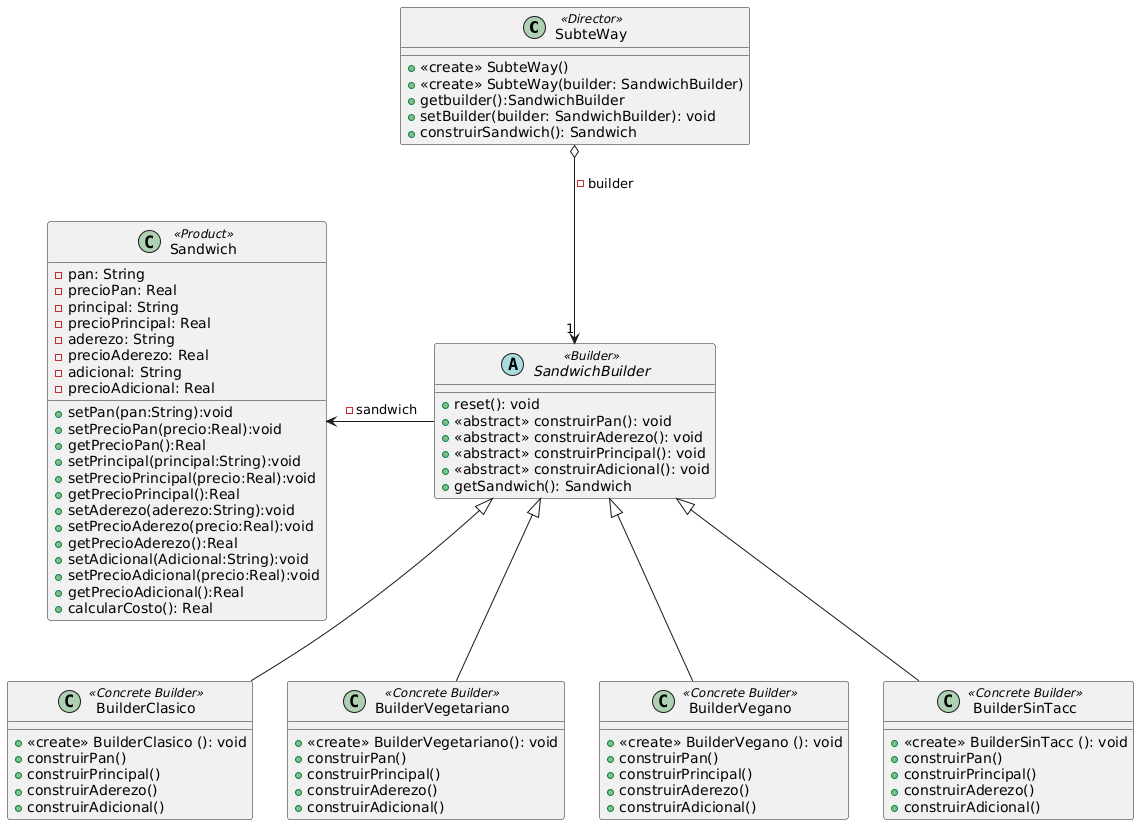

The diagram above was rendered by PlantUML. Its source (embedded in the PNG):
@startuml
SubteWay o-down-> "1" SandwichBuilder : - builder 
SandwichBuilder -left->Sandwich : -sandwich
BuilderClasico-up-|> SandwichBuilder
BuilderVegetariano-up-|> SandwichBuilder
BuilderVegano-up-|> SandwichBuilder
BuilderSinTacc-up-|> SandwichBuilder

class SubteWay <<Director>>{
    + <<create>> SubteWay()
    + <<create>> SubteWay(builder: SandwichBuilder)
    + getbuilder():SandwichBuilder
    + setBuilder(builder: SandwichBuilder): void
    + construirSandwich(): Sandwich
    
}
abstract class SandwichBuilder << Builder >>{
	+ reset(): void
	+ <<abstract>> construirPan(): void
	+ <<abstract>> construirAderezo(): void
	+ <<abstract>> construirPrincipal(): void
	+ <<abstract>> construirAdicional(): void  
	+ getSandwich(): Sandwich
	
}

class Sandwich <<Product>>{
    - pan: String
    - precioPan: Real
    - principal: String
    - precioPrincipal: Real
    - aderezo: String
    - precioAderezo: Real 
    - adicional: String
    - precioAdicional: Real 
    
    + setPan(pan:String):void
    + setPrecioPan(precio:Real):void
    + getPrecioPan():Real
    + setPrincipal(principal:String):void
    + setPrecioPrincipal(precio:Real):void
    + getPrecioPrincipal():Real
    + setAderezo(aderezo:String):void
    + setPrecioAderezo(precio:Real):void
    + getPrecioAderezo():Real
    + setAdicional(Adicional:String):void
    + setPrecioAdicional(precio:Real):void
    + getPrecioAdicional():Real
    + calcularCosto(): Real
}

class BuilderClasico <<Concrete Builder>>{
    + <<create>> BuilderClasico (): void 
    + construirPan()
    + construirPrincipal()
    + construirAderezo()
    + construirAdicional()
}

class BuilderVegetariano  <<Concrete Builder>>{
    + <<create>> BuilderVegetariano(): void 
    + construirPan()
    + construirPrincipal()
    + construirAderezo()
    + construirAdicional()
}

class BuilderVegano  <<Concrete Builder>>{
    + <<create>> BuilderVegano (): void 
    + construirPan()
    + construirPrincipal()
    + construirAderezo()
    + construirAdicional()
}

class BuilderSinTacc  <<Concrete Builder>>{
    + <<create>> BuilderSinTacc (): void 
    + construirPan()
    + construirPrincipal()
    + construirAderezo()
    + construirAdicional()
}
@enduml